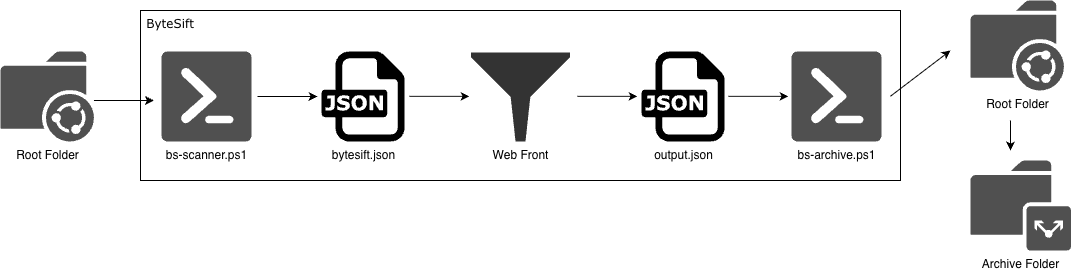

The diagram above was exported from draw.io. Its source (the exported page's mxGraphModel, read from the mxfile embedded in the PNG):
<mxGraphModel dx="2776" dy="1188" grid="1" gridSize="10" guides="1" tooltips="1" connect="1" arrows="1" fold="1" page="1" pageScale="1" pageWidth="827" pageHeight="1169" math="0" shadow="0">
  <root>
    <mxCell id="WIyWlLk6GJQsqaUBKTNV-0" />
    <mxCell id="WIyWlLk6GJQsqaUBKTNV-1" parent="WIyWlLk6GJQsqaUBKTNV-0" />
    <mxCell id="-alaQ0Mtnu-e91Nndfmi-22" parent="WIyWlLk6GJQsqaUBKTNV-1" style="rounded=0;whiteSpace=wrap;html=1;fillColor=none;align=left;verticalAlign=top;fontFamily=Verdana;fontStyle=0" value="&amp;nbsp;ByteSift" vertex="1">
      <mxGeometry height="170" width="760" x="220" y="130" as="geometry" />
    </mxCell>
    <mxCell id="-alaQ0Mtnu-e91Nndfmi-2" parent="WIyWlLk6GJQsqaUBKTNV-1" style="dashed=0;outlineConnect=0;html=1;align=center;labelPosition=center;verticalLabelPosition=bottom;verticalAlign=top;shape=mxgraph.weblogos.json" value="bytesift.json" vertex="1">
      <mxGeometry height="90" width="83.11" x="401" y="171" as="geometry" />
    </mxCell>
    <mxCell id="-alaQ0Mtnu-e91Nndfmi-3" parent="WIyWlLk6GJQsqaUBKTNV-1" style="sketch=0;pointerEvents=1;shadow=0;dashed=0;html=1;strokeColor=none;fillColor=#505050;labelPosition=center;verticalLabelPosition=bottom;verticalAlign=top;outlineConnect=0;align=center;shape=mxgraph.office.concepts.powershell;" value="bs-scanner.ps1" vertex="1">
      <mxGeometry height="90" width="90" x="241" y="171" as="geometry" />
    </mxCell>
    <mxCell id="-alaQ0Mtnu-e91Nndfmi-5" parent="WIyWlLk6GJQsqaUBKTNV-1" style="dashed=0;outlineConnect=0;html=1;align=center;labelPosition=center;verticalLabelPosition=bottom;verticalAlign=top;shape=mxgraph.weblogos.json" value="output.json" vertex="1">
      <mxGeometry height="90" width="83.11" x="721" y="171" as="geometry" />
    </mxCell>
    <mxCell id="-alaQ0Mtnu-e91Nndfmi-6" parent="WIyWlLk6GJQsqaUBKTNV-1" style="sketch=0;pointerEvents=1;shadow=0;dashed=0;html=1;strokeColor=none;fillColor=#505050;labelPosition=center;verticalLabelPosition=bottom;verticalAlign=top;outlineConnect=0;align=center;shape=mxgraph.office.concepts.powershell;" value="bs-archive.ps1" vertex="1">
      <mxGeometry height="90" width="90" x="871" y="171" as="geometry" />
    </mxCell>
    <mxCell id="-alaQ0Mtnu-e91Nndfmi-8" parent="WIyWlLk6GJQsqaUBKTNV-1" style="sketch=0;pointerEvents=1;shadow=0;dashed=0;html=1;strokeColor=none;fillColor=#505050;labelPosition=center;verticalLabelPosition=bottom;verticalAlign=top;outlineConnect=0;align=center;shape=mxgraph.office.concepts.folder_shared;" value="Root Folder" vertex="1">
      <mxGeometry height="90" width="93.46" x="80" y="171" as="geometry" />
    </mxCell>
    <mxCell id="-alaQ0Mtnu-e91Nndfmi-9" edge="1" parent="WIyWlLk6GJQsqaUBKTNV-1" style="endArrow=classic;html=1;rounded=0;" value="">
      <mxGeometry height="50" relative="1" width="50" as="geometry">
        <mxPoint x="337" y="216" as="sourcePoint" />
        <mxPoint x="397" y="216" as="targetPoint" />
      </mxGeometry>
    </mxCell>
    <mxCell id="-alaQ0Mtnu-e91Nndfmi-10" edge="1" parent="WIyWlLk6GJQsqaUBKTNV-1" style="endArrow=classic;html=1;rounded=0;" value="">
      <mxGeometry height="50" relative="1" width="50" as="geometry">
        <mxPoint x="489" y="215.86" as="sourcePoint" />
        <mxPoint x="549" y="215.86" as="targetPoint" />
      </mxGeometry>
    </mxCell>
    <mxCell id="-alaQ0Mtnu-e91Nndfmi-11" edge="1" parent="WIyWlLk6GJQsqaUBKTNV-1" style="endArrow=classic;html=1;rounded=0;" value="">
      <mxGeometry height="50" relative="1" width="50" as="geometry">
        <mxPoint x="657" y="215.86" as="sourcePoint" />
        <mxPoint x="717" y="215.86" as="targetPoint" />
      </mxGeometry>
    </mxCell>
    <mxCell id="-alaQ0Mtnu-e91Nndfmi-12" edge="1" parent="WIyWlLk6GJQsqaUBKTNV-1" style="endArrow=classic;html=1;rounded=0;" value="">
      <mxGeometry height="50" relative="1" width="50" as="geometry">
        <mxPoint x="808" y="215.86" as="sourcePoint" />
        <mxPoint x="868" y="215.86" as="targetPoint" />
      </mxGeometry>
    </mxCell>
    <mxCell id="-alaQ0Mtnu-e91Nndfmi-15" edge="1" parent="WIyWlLk6GJQsqaUBKTNV-1" style="endArrow=classic;html=1;rounded=0;" value="">
      <mxGeometry height="50" relative="1" width="50" as="geometry">
        <mxPoint x="173.45999999999998" y="220" as="sourcePoint" />
        <mxPoint x="233.45999999999998" y="220" as="targetPoint" />
      </mxGeometry>
    </mxCell>
    <mxCell id="-alaQ0Mtnu-e91Nndfmi-18" parent="WIyWlLk6GJQsqaUBKTNV-1" style="sketch=0;pointerEvents=1;shadow=0;dashed=0;html=1;strokeColor=none;fillColor=#505050;labelPosition=center;verticalLabelPosition=bottom;verticalAlign=top;outlineConnect=0;align=center;shape=mxgraph.office.concepts.folder_shared;" value="Root Folder" vertex="1">
      <mxGeometry height="90" width="93.46" x="1050" y="120" as="geometry" />
    </mxCell>
    <mxCell id="-alaQ0Mtnu-e91Nndfmi-19" parent="WIyWlLk6GJQsqaUBKTNV-1" style="sketch=0;pointerEvents=1;shadow=0;dashed=0;html=1;strokeColor=none;fillColor=#505050;labelPosition=center;verticalLabelPosition=bottom;verticalAlign=top;outlineConnect=0;align=center;shape=mxgraph.office.concepts.folder_public;" value="Archive Folder" vertex="1">
      <mxGeometry height="90" width="100.38" x="1050" y="280" as="geometry" />
    </mxCell>
    <mxCell id="-alaQ0Mtnu-e91Nndfmi-20" edge="1" parent="WIyWlLk6GJQsqaUBKTNV-1" style="endArrow=classic;html=1;rounded=0;" value="">
      <mxGeometry height="50" relative="1" width="50" as="geometry">
        <mxPoint x="970" y="215.71" as="sourcePoint" />
        <mxPoint x="1030" y="170" as="targetPoint" />
      </mxGeometry>
    </mxCell>
    <mxCell id="-alaQ0Mtnu-e91Nndfmi-21" edge="1" parent="WIyWlLk6GJQsqaUBKTNV-1" style="endArrow=classic;html=1;rounded=0;" value="">
      <mxGeometry height="50" relative="1" width="50" as="geometry">
        <mxPoint x="1090" y="240" as="sourcePoint" />
        <mxPoint x="1090" y="270" as="targetPoint" />
      </mxGeometry>
    </mxCell>
    <mxCell id="-alaQ0Mtnu-e91Nndfmi-24" parent="WIyWlLk6GJQsqaUBKTNV-1" style="sketch=0;aspect=fixed;pointerEvents=1;shadow=0;dashed=0;html=1;strokeColor=none;labelPosition=center;verticalLabelPosition=bottom;verticalAlign=top;align=center;fillColor=#333333;shape=mxgraph.mscae.enterprise.filter" value="Web Front" vertex="1">
      <mxGeometry height="89" width="98.89" x="550.56" y="172" as="geometry" />
    </mxCell>
  </root>
</mxGraphModel>